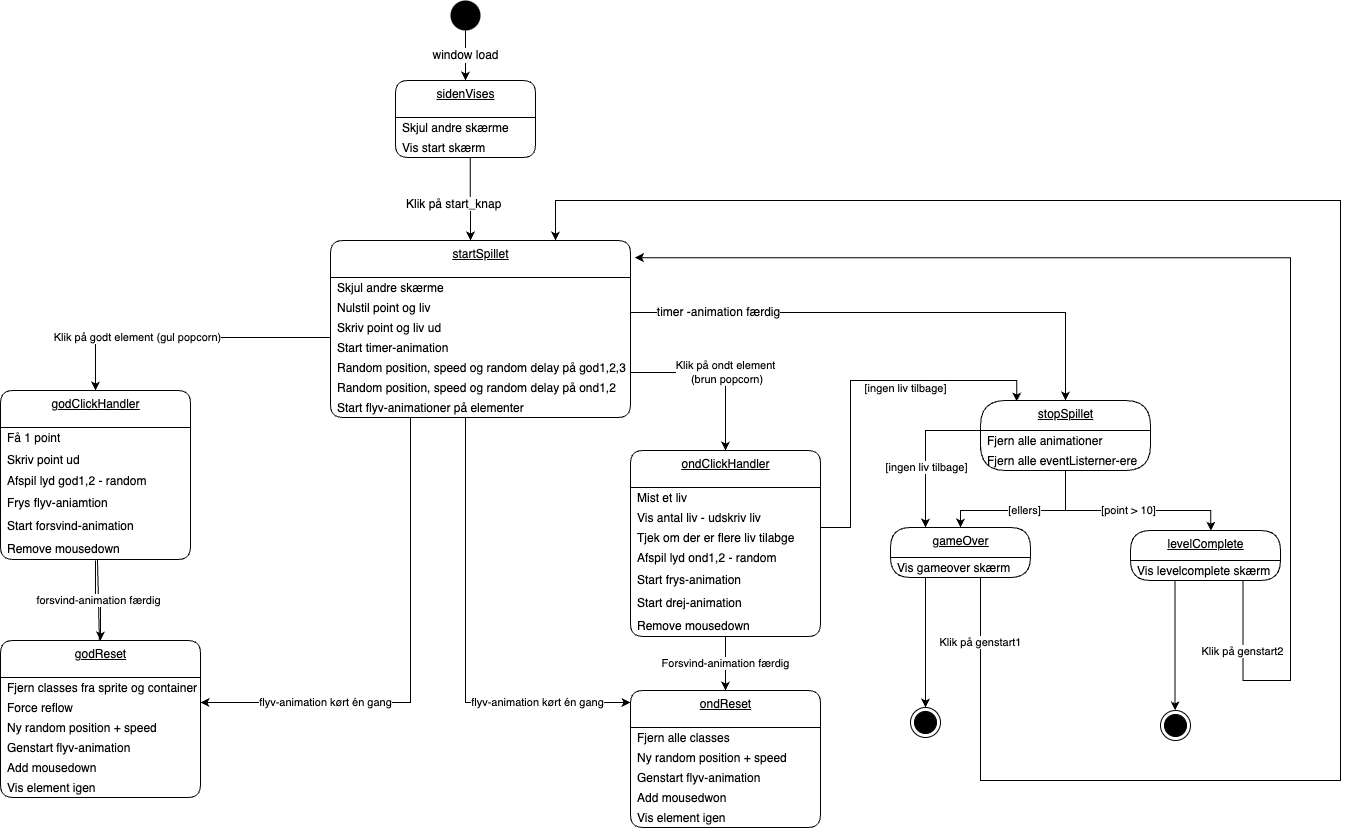

The diagram above was exported from draw.io. Its source (the exported page's mxGraphModel, read from the mxfile embedded in the PNG):
<mxGraphModel dx="460" dy="659" grid="1" gridSize="10" guides="1" tooltips="1" connect="1" arrows="1" fold="1" page="1" pageScale="1" pageWidth="827" pageHeight="1169" background="none" math="0" shadow="0">
  <root>
    <mxCell id="0" />
    <mxCell id="1" parent="0" />
    <mxCell id="23" value="&lt;span style=&quot;font-size: 12px&quot;&gt;window load&lt;/span&gt;" style="edgeStyle=orthogonalEdgeStyle;rounded=0;orthogonalLoop=1;jettySize=auto;html=1;exitX=0.5;exitY=1;exitDx=0;exitDy=0;entryX=0.5;entryY=0;entryDx=0;entryDy=0;" parent="1" source="2" target="63" edge="1">
      <mxGeometry relative="1" as="geometry">
        <mxPoint x="260" y="80" as="targetPoint" />
      </mxGeometry>
    </mxCell>
    <mxCell id="2" value="" style="ellipse;fillColor=#000000;strokeColor=none;" parent="1" vertex="1">
      <mxGeometry x="460" width="30" height="30" as="geometry" />
    </mxCell>
    <mxCell id="25" value="startSpillet" style="swimlane;fontStyle=4;align=center;verticalAlign=top;childLayout=stackLayout;horizontal=1;startSize=37;horizontalStack=0;resizeParent=1;resizeParentMax=0;resizeLast=0;collapsible=0;marginBottom=0;html=1;rounded=1;absoluteArcSize=1;arcSize=25;" parent="1" vertex="1">
      <mxGeometry x="340" y="240" width="300" height="177" as="geometry" />
    </mxCell>
    <mxCell id="26" value="Skjul andre skærme" style="fillColor=none;strokeColor=none;align=left;verticalAlign=middle;spacingLeft=5;" parent="25" vertex="1">
      <mxGeometry y="37" width="300" height="20" as="geometry" />
    </mxCell>
    <mxCell id="46" value="Nulstil point og liv" style="fillColor=none;strokeColor=none;align=left;verticalAlign=middle;spacingLeft=5;" parent="25" vertex="1">
      <mxGeometry y="57" width="300" height="20" as="geometry" />
    </mxCell>
    <mxCell id="47" value="Skriv point og liv ud " style="fillColor=none;strokeColor=none;align=left;verticalAlign=middle;spacingLeft=5;" parent="25" vertex="1">
      <mxGeometry y="77" width="300" height="20" as="geometry" />
    </mxCell>
    <mxCell id="49" value="Start timer-animation" style="fillColor=none;strokeColor=none;align=left;verticalAlign=middle;spacingLeft=5;" parent="25" vertex="1">
      <mxGeometry y="97" width="300" height="20" as="geometry" />
    </mxCell>
    <mxCell id="50" value="Random position, speed og random delay på god1,2,3" style="fillColor=none;strokeColor=none;align=left;verticalAlign=middle;spacingLeft=5;" parent="25" vertex="1">
      <mxGeometry y="117" width="300" height="20" as="geometry" />
    </mxCell>
    <mxCell id="51" value="Random position, speed og random delay på ond1,2" style="fillColor=none;strokeColor=none;align=left;verticalAlign=middle;spacingLeft=5;" parent="25" vertex="1">
      <mxGeometry y="137" width="300" height="20" as="geometry" />
    </mxCell>
    <mxCell id="52" value="Start flyv-animationer på elementer" style="fillColor=none;strokeColor=none;align=left;verticalAlign=middle;spacingLeft=5;" parent="25" vertex="1">
      <mxGeometry y="157" width="300" height="20" as="geometry" />
    </mxCell>
    <mxCell id="53" value="" style="edgeStyle=orthogonalEdgeStyle;rounded=0;orthogonalLoop=1;jettySize=auto;html=1;exitX=0.534;exitY=1.003;exitDx=0;exitDy=0;exitPerimeter=0;" parent="1" source="65" edge="1">
      <mxGeometry x="0.1816" relative="1" as="geometry">
        <mxPoint x="260" y="157" as="sourcePoint" />
        <mxPoint x="480" y="240" as="targetPoint" />
        <Array as="points">
          <mxPoint x="480" y="160" />
          <mxPoint x="480" y="160" />
        </Array>
        <mxPoint as="offset" />
      </mxGeometry>
    </mxCell>
    <mxCell id="123" value="" style="edgeStyle=none;html=1;" parent="1" source="55" target="69" edge="1">
      <mxGeometry relative="1" as="geometry" />
    </mxCell>
    <mxCell id="125" value="" style="edgeStyle=none;html=1;" parent="1" source="55" target="69" edge="1">
      <mxGeometry relative="1" as="geometry" />
    </mxCell>
    <mxCell id="55" value="godClickHandler" style="swimlane;fontStyle=4;align=center;verticalAlign=top;childLayout=stackLayout;horizontal=1;startSize=37;horizontalStack=0;resizeParent=1;resizeParentMax=0;resizeLast=0;collapsible=0;marginBottom=0;html=1;rounded=1;absoluteArcSize=1;arcSize=25;" parent="1" vertex="1">
      <mxGeometry x="10" y="390" width="190" height="169" as="geometry" />
    </mxCell>
    <mxCell id="56" value="Få 1 point" style="fillColor=none;strokeColor=none;align=left;verticalAlign=middle;spacingLeft=5;" parent="55" vertex="1">
      <mxGeometry y="37" width="190" height="20" as="geometry" />
    </mxCell>
    <mxCell id="57" value="Skriv point ud" style="fillColor=none;strokeColor=none;align=left;verticalAlign=middle;spacingLeft=5;" parent="55" vertex="1">
      <mxGeometry y="57" width="190" height="23" as="geometry" />
    </mxCell>
    <mxCell id="117" value="Afspil lyd god1,2 - random" style="fillColor=none;strokeColor=none;align=left;verticalAlign=middle;spacingLeft=5;" parent="55" vertex="1">
      <mxGeometry y="80" width="190" height="20" as="geometry" />
    </mxCell>
    <mxCell id="58" value="Frys flyv-aniamtion" style="fillColor=none;strokeColor=none;align=left;verticalAlign=middle;spacingLeft=5;" parent="55" vertex="1">
      <mxGeometry y="100" width="190" height="23" as="geometry" />
    </mxCell>
    <mxCell id="126" value="Start forsvind-animation" style="fillColor=none;strokeColor=none;align=left;verticalAlign=middle;spacingLeft=5;" parent="55" vertex="1">
      <mxGeometry y="123" width="190" height="23" as="geometry" />
    </mxCell>
    <mxCell id="127" value="Remove mousedown " style="fillColor=none;strokeColor=none;align=left;verticalAlign=middle;spacingLeft=5;" parent="55" vertex="1">
      <mxGeometry y="146" width="190" height="23" as="geometry" />
    </mxCell>
    <mxCell id="63" value="sidenVises" style="swimlane;fontStyle=4;align=center;verticalAlign=top;childLayout=stackLayout;horizontal=1;startSize=37;horizontalStack=0;resizeParent=1;resizeParentMax=0;resizeLast=0;collapsible=0;marginBottom=0;html=1;rounded=1;absoluteArcSize=1;arcSize=25;" parent="1" vertex="1">
      <mxGeometry x="405" y="80" width="140" height="77" as="geometry" />
    </mxCell>
    <mxCell id="64" value="Skjul andre skærme" style="fillColor=none;strokeColor=none;align=left;verticalAlign=middle;spacingLeft=5;" parent="63" vertex="1">
      <mxGeometry y="37" width="140" height="20" as="geometry" />
    </mxCell>
    <mxCell id="65" value="Vis start skærm" style="fillColor=none;strokeColor=none;align=left;verticalAlign=middle;spacingLeft=5;" parent="63" vertex="1">
      <mxGeometry y="57" width="140" height="20" as="geometry" />
    </mxCell>
    <mxCell id="68" value="godReset" style="swimlane;fontStyle=4;align=center;verticalAlign=top;childLayout=stackLayout;horizontal=1;startSize=37;horizontalStack=0;resizeParent=1;resizeParentMax=0;resizeLast=0;collapsible=0;marginBottom=0;html=1;rounded=1;absoluteArcSize=1;arcSize=25;" parent="1" vertex="1">
      <mxGeometry x="10" y="640" width="200" height="157" as="geometry" />
    </mxCell>
    <mxCell id="69" value="Fjern classes fra sprite og container" style="fillColor=none;strokeColor=none;align=left;verticalAlign=middle;spacingLeft=5;" parent="68" vertex="1">
      <mxGeometry y="37" width="200" height="20" as="geometry" />
    </mxCell>
    <mxCell id="137" value="Force reflow" style="fillColor=none;strokeColor=none;align=left;verticalAlign=middle;spacingLeft=5;" parent="68" vertex="1">
      <mxGeometry y="57" width="200" height="20" as="geometry" />
    </mxCell>
    <mxCell id="136" value="Ny random position + speed" style="fillColor=none;strokeColor=none;align=left;verticalAlign=middle;spacingLeft=5;" parent="68" vertex="1">
      <mxGeometry y="77" width="200" height="20" as="geometry" />
    </mxCell>
    <mxCell id="71" value="Genstart flyv-animation" style="fillColor=none;strokeColor=none;align=left;verticalAlign=middle;spacingLeft=5;" parent="68" vertex="1">
      <mxGeometry y="97" width="200" height="20" as="geometry" />
    </mxCell>
    <mxCell id="139" value="Add mousedown" style="fillColor=none;strokeColor=none;align=left;verticalAlign=middle;spacingLeft=5;" parent="68" vertex="1">
      <mxGeometry y="117" width="200" height="20" as="geometry" />
    </mxCell>
    <mxCell id="143" value="Vis element igen" style="fillColor=none;strokeColor=none;align=left;verticalAlign=middle;spacingLeft=5;" parent="68" vertex="1">
      <mxGeometry y="137" width="200" height="20" as="geometry" />
    </mxCell>
    <mxCell id="72" value="forsvind-animation færdig" style="edgeStyle=orthogonalEdgeStyle;rounded=0;orthogonalLoop=1;jettySize=auto;html=1;entryX=0.5;entryY=0;entryDx=0;entryDy=0;" parent="1" target="68" edge="1">
      <mxGeometry relative="1" as="geometry">
        <mxPoint x="105" y="560" as="sourcePoint" />
      </mxGeometry>
    </mxCell>
    <mxCell id="73" value="Klik på godt element (gul popcorn)" style="edgeStyle=orthogonalEdgeStyle;rounded=0;orthogonalLoop=1;jettySize=auto;html=1;exitX=0;exitY=0;exitDx=0;exitDy=0;entryX=0.5;entryY=0;entryDx=0;entryDy=0;" parent="1" target="55" edge="1">
      <mxGeometry x="0.3336" relative="1" as="geometry">
        <mxPoint x="-1" as="offset" />
        <mxPoint x="340" y="337" as="sourcePoint" />
      </mxGeometry>
    </mxCell>
    <mxCell id="74" value="flyv-animation kørt én gang" style="edgeStyle=orthogonalEdgeStyle;rounded=0;orthogonalLoop=1;jettySize=auto;html=1;exitX=0.5;exitY=1;exitDx=0;exitDy=0;" parent="1" source="52" edge="1">
      <mxGeometry x="0.5556" relative="1" as="geometry">
        <Array as="points">
          <mxPoint x="420" y="417" />
          <mxPoint x="420" y="702" />
        </Array>
        <mxPoint as="offset" />
        <mxPoint x="210" y="702" as="targetPoint" />
      </mxGeometry>
    </mxCell>
    <mxCell id="75" value="ondClickHandler" style="swimlane;fontStyle=4;align=center;verticalAlign=top;childLayout=stackLayout;horizontal=1;startSize=37;horizontalStack=0;resizeParent=1;resizeParentMax=0;resizeLast=0;collapsible=0;marginBottom=0;html=1;rounded=1;absoluteArcSize=1;arcSize=25;" parent="1" vertex="1">
      <mxGeometry x="640" y="450" width="190" height="186" as="geometry" />
    </mxCell>
    <mxCell id="76" value="Mist et liv" style="fillColor=none;strokeColor=none;align=left;verticalAlign=middle;spacingLeft=5;" parent="75" vertex="1">
      <mxGeometry y="37" width="190" height="20" as="geometry" />
    </mxCell>
    <mxCell id="77" value="Vis antal liv - udskriv liv" style="fillColor=none;strokeColor=none;align=left;verticalAlign=middle;spacingLeft=5;" parent="75" vertex="1">
      <mxGeometry y="57" width="190" height="20" as="geometry" />
    </mxCell>
    <mxCell id="148" value="Tjek om der er flere liv tilabge" style="fillColor=none;strokeColor=none;align=left;verticalAlign=middle;spacingLeft=5;" parent="75" vertex="1">
      <mxGeometry y="77" width="190" height="20" as="geometry" />
    </mxCell>
    <mxCell id="118" value="Afspil lyd ond1,2 - random" style="fillColor=none;strokeColor=none;align=left;verticalAlign=middle;spacingLeft=5;" parent="75" vertex="1">
      <mxGeometry y="97" width="190" height="20" as="geometry" />
    </mxCell>
    <mxCell id="142" value="Start frys-animation" style="fillColor=none;strokeColor=none;align=left;verticalAlign=middle;spacingLeft=5;" parent="75" vertex="1">
      <mxGeometry y="117" width="190" height="23" as="geometry" />
    </mxCell>
    <mxCell id="146" value="Start drej-animation" style="fillColor=none;strokeColor=none;align=left;verticalAlign=middle;spacingLeft=5;" parent="75" vertex="1">
      <mxGeometry y="140" width="190" height="23" as="geometry" />
    </mxCell>
    <mxCell id="78" value="Remove mousedown" style="fillColor=none;strokeColor=none;align=left;verticalAlign=middle;spacingLeft=5;" parent="75" vertex="1">
      <mxGeometry y="163" width="190" height="23" as="geometry" />
    </mxCell>
    <mxCell id="79" value="ondReset" style="swimlane;fontStyle=4;align=center;verticalAlign=top;childLayout=stackLayout;horizontal=1;startSize=37;horizontalStack=0;resizeParent=1;resizeParentMax=0;resizeLast=0;collapsible=0;marginBottom=0;html=1;rounded=1;absoluteArcSize=1;arcSize=25;" parent="1" vertex="1">
      <mxGeometry x="640" y="690" width="190" height="137" as="geometry" />
    </mxCell>
    <mxCell id="80" value="Fjern alle classes" style="fillColor=none;strokeColor=none;align=left;verticalAlign=middle;spacingLeft=5;" parent="79" vertex="1">
      <mxGeometry y="37" width="190" height="20" as="geometry" />
    </mxCell>
    <mxCell id="81" value="Ny random position + speed" style="fillColor=none;strokeColor=none;align=left;verticalAlign=middle;spacingLeft=5;" parent="79" vertex="1">
      <mxGeometry y="57" width="190" height="20" as="geometry" />
    </mxCell>
    <mxCell id="144" value="Genstart flyv-animation" style="fillColor=none;strokeColor=none;align=left;verticalAlign=middle;spacingLeft=5;" parent="79" vertex="1">
      <mxGeometry y="77" width="190" height="20" as="geometry" />
    </mxCell>
    <mxCell id="147" value="Add mousedwon" style="fillColor=none;strokeColor=none;align=left;verticalAlign=middle;spacingLeft=5;" parent="79" vertex="1">
      <mxGeometry y="97" width="190" height="20" as="geometry" />
    </mxCell>
    <mxCell id="82" value="Vis element igen" style="fillColor=none;strokeColor=none;align=left;verticalAlign=middle;spacingLeft=5;" parent="79" vertex="1">
      <mxGeometry y="117" width="190" height="20" as="geometry" />
    </mxCell>
    <mxCell id="83" value="Forsvind-animation færdig" style="edgeStyle=orthogonalEdgeStyle;rounded=0;orthogonalLoop=1;jettySize=auto;html=1;exitX=0.5;exitY=1;exitDx=0;exitDy=0;entryX=0.5;entryY=0;entryDx=0;entryDy=0;" parent="1" source="78" target="79" edge="1">
      <mxGeometry relative="1" as="geometry" />
    </mxCell>
    <mxCell id="84" value="Klik på ondt element&lt;br&gt;&amp;nbsp;(brun popcorn)" style="edgeStyle=orthogonalEdgeStyle;rounded=0;orthogonalLoop=1;jettySize=auto;html=1;exitX=1;exitY=0.75;exitDx=0;exitDy=0;entryX=0.5;entryY=0;entryDx=0;entryDy=0;" parent="1" source="50" target="75" edge="1">
      <mxGeometry x="0.0983" relative="1" as="geometry">
        <mxPoint as="offset" />
      </mxGeometry>
    </mxCell>
    <mxCell id="85" value="flyv-animation kørt én gang" style="edgeStyle=orthogonalEdgeStyle;rounded=0;orthogonalLoop=1;jettySize=auto;html=1;exitX=0.5;exitY=1;exitDx=0;exitDy=0;entryX=0;entryY=0.25;entryDx=0;entryDy=0;" parent="1" source="52" edge="1">
      <mxGeometry x="0.599" relative="1" as="geometry">
        <mxPoint x="494.1700000000001" y="437.26" as="sourcePoint" />
        <mxPoint x="640" y="702" as="targetPoint" />
        <Array as="points">
          <mxPoint x="475" y="702" />
        </Array>
        <mxPoint as="offset" />
      </mxGeometry>
    </mxCell>
    <mxCell id="87" value="&lt;span style=&quot;font-size: 12px&quot;&gt;timer -animation færdig&lt;/span&gt;" style="edgeStyle=orthogonalEdgeStyle;rounded=0;orthogonalLoop=1;jettySize=auto;html=1;entryX=0.5;entryY=0;entryDx=0;entryDy=0;exitX=1;exitY=0.75;exitDx=0;exitDy=0;" parent="1" source="46" target="88" edge="1">
      <mxGeometry x="-0.6654" relative="1" as="geometry">
        <mxPoint x="740.0000000000002" y="120" as="sourcePoint" />
        <mxPoint x="765" y="87" as="targetPoint" />
        <mxPoint as="offset" />
      </mxGeometry>
    </mxCell>
    <mxCell id="88" value="stopSpillet" style="swimlane;fontStyle=4;align=center;verticalAlign=top;childLayout=stackLayout;horizontal=1;startSize=30;horizontalStack=0;resizeParent=1;resizeParentMax=0;resizeLast=0;collapsible=0;marginBottom=0;html=1;rounded=1;absoluteArcSize=1;arcSize=50;" parent="1" vertex="1">
      <mxGeometry x="990" y="400" width="170" height="70" as="geometry" />
    </mxCell>
    <mxCell id="89" value="Fjern alle animationer" style="fillColor=none;strokeColor=none;align=left;verticalAlign=middle;spacingLeft=5;" parent="88" vertex="1">
      <mxGeometry y="30" width="170" height="20" as="geometry" />
    </mxCell>
    <mxCell id="90" value="Fjern alle eventListerner-ere" style="fillColor=none;strokeColor=none;align=left;verticalAlign=middle;spacingLeft=5;" parent="88" vertex="1">
      <mxGeometry y="50" width="170" height="20" as="geometry" />
    </mxCell>
    <mxCell id="91" value="[point &amp;gt; 10]" style="edgeStyle=orthogonalEdgeStyle;rounded=0;orthogonalLoop=1;jettySize=auto;html=1;exitX=0.5;exitY=1;exitDx=0;exitDy=0;entryX=0.535;entryY=0.005;entryDx=0;entryDy=0;entryPerimeter=0;" parent="1" source="90" target="92" edge="1">
      <mxGeometry relative="1" as="geometry">
        <mxPoint x="1220" y="520" as="targetPoint" />
        <Array as="points">
          <mxPoint x="1075" y="510" />
          <mxPoint x="1220" y="510" />
        </Array>
      </mxGeometry>
    </mxCell>
    <mxCell id="92" value="levelComplete" style="swimlane;fontStyle=4;align=center;verticalAlign=top;childLayout=stackLayout;horizontal=1;startSize=30;horizontalStack=0;resizeParent=1;resizeParentMax=0;resizeLast=0;collapsible=0;marginBottom=0;html=1;rounded=1;absoluteArcSize=1;arcSize=92;" parent="1" vertex="1">
      <mxGeometry x="1140" y="530" width="150" height="50" as="geometry" />
    </mxCell>
    <mxCell id="93" value="Vis levelcomplete skærm" style="fillColor=none;strokeColor=none;align=left;verticalAlign=middle;spacingLeft=5;" parent="92" vertex="1">
      <mxGeometry y="30" width="150" height="20" as="geometry" />
    </mxCell>
    <mxCell id="95" value="gameOver" style="swimlane;fontStyle=4;align=center;verticalAlign=top;childLayout=stackLayout;horizontal=1;startSize=30;horizontalStack=0;resizeParent=1;resizeParentMax=0;resizeLast=0;collapsible=0;marginBottom=0;html=1;rounded=1;absoluteArcSize=1;arcSize=92;" parent="1" vertex="1">
      <mxGeometry x="900" y="527" width="140" height="50" as="geometry" />
    </mxCell>
    <mxCell id="96" value="Vis gameover skærm" style="fillColor=none;strokeColor=none;align=left;verticalAlign=middle;spacingLeft=5;" parent="95" vertex="1">
      <mxGeometry y="30" width="140" height="20" as="geometry" />
    </mxCell>
    <mxCell id="98" value="[ellers]" style="edgeStyle=orthogonalEdgeStyle;rounded=0;orthogonalLoop=1;jettySize=auto;html=1;exitX=0.5;exitY=1;exitDx=0;exitDy=0;entryX=0.5;entryY=0;entryDx=0;entryDy=0;" parent="1" source="90" target="95" edge="1">
      <mxGeometry relative="1" as="geometry">
        <mxPoint x="974" y="530" as="targetPoint" />
        <Array as="points">
          <mxPoint x="1075" y="510" />
          <mxPoint x="970" y="510" />
        </Array>
      </mxGeometry>
    </mxCell>
    <mxCell id="99" style="edgeStyle=orthogonalEdgeStyle;rounded=0;orthogonalLoop=1;jettySize=auto;html=1;exitX=0;exitY=0;exitDx=0;exitDy=0;entryX=0.25;entryY=0;entryDx=0;entryDy=0;" parent="1" source="90" target="95" edge="1">
      <mxGeometry relative="1" as="geometry">
        <mxPoint x="939" y="530" as="targetPoint" />
      </mxGeometry>
    </mxCell>
    <mxCell id="100" value="[ingen liv tilbage]" style="edgeLabel;html=1;align=center;verticalAlign=middle;resizable=0;points=[];" parent="99" vertex="1" connectable="0">
      <mxGeometry x="0.2849" relative="1" as="geometry">
        <mxPoint as="offset" />
      </mxGeometry>
    </mxCell>
    <mxCell id="101" value="" style="ellipse;html=1;shape=endState;fillColor=#000000;strokeColor=#000000;" parent="1" vertex="1">
      <mxGeometry x="920" y="707" width="30" height="30" as="geometry" />
    </mxCell>
    <mxCell id="102" value="" style="ellipse;html=1;shape=endState;fillColor=#000000;strokeColor=#000000;" parent="1" vertex="1">
      <mxGeometry x="1170" y="710" width="30" height="30" as="geometry" />
    </mxCell>
    <mxCell id="103" value="Klik på genstart1" style="edgeStyle=orthogonalEdgeStyle;rounded=0;orthogonalLoop=1;jettySize=auto;html=1;exitX=0.75;exitY=1;exitDx=0;exitDy=0;entryX=0.75;entryY=0;entryDx=0;entryDy=0;" parent="1" source="96" target="25" edge="1">
      <mxGeometry x="-0.9176" relative="1" as="geometry">
        <mxPoint x="710" y="263" as="targetPoint" />
        <Array as="points">
          <mxPoint x="990" y="577" />
          <mxPoint x="990" y="780" />
          <mxPoint x="1350" y="780" />
          <mxPoint x="1350" y="200" />
          <mxPoint x="565" y="200" />
        </Array>
        <mxPoint y="-1" as="offset" />
      </mxGeometry>
    </mxCell>
    <mxCell id="104" value="Klik på genstart2" style="edgeStyle=orthogonalEdgeStyle;rounded=0;orthogonalLoop=1;jettySize=auto;html=1;exitX=0.75;exitY=1;exitDx=0;exitDy=0;entryX=1.015;entryY=0.097;entryDx=0;entryDy=0;entryPerimeter=0;" parent="1" source="93" target="25" edge="1">
      <mxGeometry x="-0.8851" relative="1" as="geometry">
        <mxPoint x="1255" y="780" as="targetPoint" />
        <Array as="points">
          <mxPoint x="1255" y="680" />
          <mxPoint x="1300" y="680" />
          <mxPoint x="1300" y="259" />
        </Array>
        <mxPoint x="-1" as="offset" />
      </mxGeometry>
    </mxCell>
    <mxCell id="109" style="edgeStyle=orthogonalEdgeStyle;rounded=0;orthogonalLoop=1;jettySize=auto;html=1;exitX=0.25;exitY=1;exitDx=0;exitDy=0;entryX=0.5;entryY=0;entryDx=0;entryDy=0;" parent="1" source="96" target="101" edge="1">
      <mxGeometry relative="1" as="geometry" />
    </mxCell>
    <mxCell id="110" style="edgeStyle=orthogonalEdgeStyle;rounded=0;orthogonalLoop=1;jettySize=auto;html=1;exitX=1;exitY=0.5;exitDx=0;exitDy=0;entryX=0.213;entryY=0.014;entryDx=0;entryDy=0;entryPerimeter=0;" parent="1" source="76" target="88" edge="1">
      <mxGeometry relative="1" as="geometry">
        <Array as="points">
          <mxPoint x="860" y="527" />
          <mxPoint x="860" y="380" />
          <mxPoint x="1026" y="380" />
        </Array>
      </mxGeometry>
    </mxCell>
    <mxCell id="111" value="[ingen liv tilbage]" style="edgeLabel;html=1;align=center;verticalAlign=middle;resizable=0;points=[];" parent="110" vertex="1" connectable="0">
      <mxGeometry x="-0.0005" y="1" relative="1" as="geometry">
        <mxPoint x="55" y="-2" as="offset" />
      </mxGeometry>
    </mxCell>
    <mxCell id="119" style="edgeStyle=orthogonalEdgeStyle;rounded=0;orthogonalLoop=1;jettySize=auto;html=1;exitX=0.25;exitY=1;exitDx=0;exitDy=0;entryX=0.5;entryY=0;entryDx=0;entryDy=0;" parent="1" edge="1">
      <mxGeometry relative="1" as="geometry">
        <mxPoint x="1184.58" y="580" as="sourcePoint" />
        <mxPoint x="1184.58" y="710" as="targetPoint" />
      </mxGeometry>
    </mxCell>
    <mxCell id="140" value="&lt;meta charset=&quot;utf-8&quot;&gt;&lt;span style=&quot;font-family: Helvetica; font-size: 12px; font-style: normal; font-variant-ligatures: normal; font-variant-caps: normal; font-weight: 400; letter-spacing: normal; orphans: 2; text-align: center; text-indent: 0px; text-transform: none; widows: 2; word-spacing: 0px; -webkit-text-stroke-width: 0px; text-decoration-thickness: initial; text-decoration-style: initial; text-decoration-color: initial; float: none; display: inline !important;&quot;&gt;Klik på start_knap&lt;/span&gt;" style="text;whiteSpace=wrap;html=1;labelBackgroundColor=#FFFFFF;fontColor=#000000;" parent="1" vertex="1">
      <mxGeometry x="414" y="190" width="130" height="40" as="geometry" />
    </mxCell>
  </root>
</mxGraphModel>